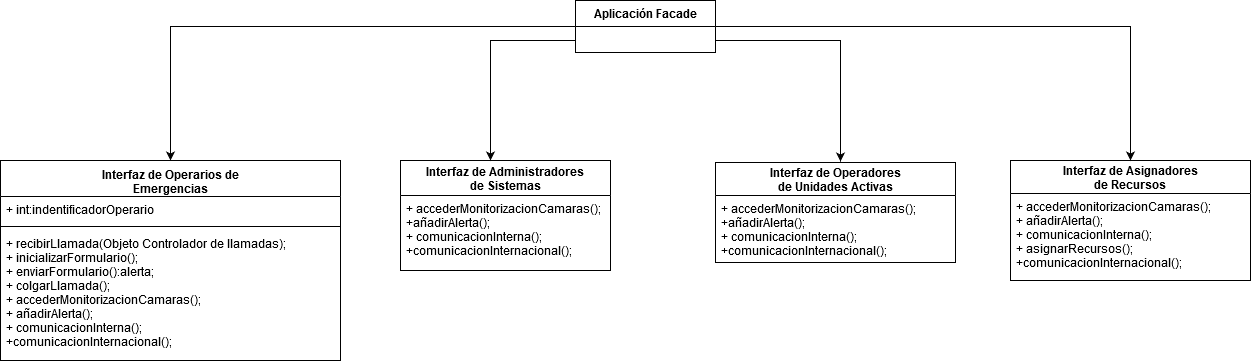

The diagram above was exported from draw.io. Its source (the exported page's mxGraphModel, read from the mxfile embedded in the PNG):
<mxGraphModel dx="1422" dy="791" grid="1" gridSize="10" guides="1" tooltips="1" connect="1" arrows="1" fold="1" page="1" pageScale="1" pageWidth="1169" pageHeight="1654" math="0" shadow="0">
  <root>
    <mxCell id="0" />
    <mxCell id="1" parent="0" />
    <mxCell id="xYlQtGv0gIFEdosYhHc--28" style="edgeStyle=orthogonalEdgeStyle;rounded=0;orthogonalLoop=1;jettySize=auto;html=1;entryX=0.5;entryY=0;entryDx=0;entryDy=0;" parent="1" source="xYlQtGv0gIFEdosYhHc--1" target="xYlQtGv0gIFEdosYhHc--6" edge="1">
      <mxGeometry relative="1" as="geometry" />
    </mxCell>
    <mxCell id="xYlQtGv0gIFEdosYhHc--32" style="edgeStyle=orthogonalEdgeStyle;rounded=0;orthogonalLoop=1;jettySize=auto;html=1;" parent="1" source="xYlQtGv0gIFEdosYhHc--1" edge="1">
      <mxGeometry relative="1" as="geometry">
        <Array as="points">
          <mxPoint x="990" y="120" />
          <mxPoint x="990" y="241" />
        </Array>
        <mxPoint x="990" y="241" as="targetPoint" />
      </mxGeometry>
    </mxCell>
    <mxCell id="jGlRs9fjl63yYrorLPGz-17" style="edgeStyle=orthogonalEdgeStyle;rounded=0;orthogonalLoop=1;jettySize=auto;html=1;" parent="1" source="xYlQtGv0gIFEdosYhHc--1" target="jGlRs9fjl63yYrorLPGz-4" edge="1">
      <mxGeometry relative="1" as="geometry">
        <Array as="points">
          <mxPoint x="640" y="120" />
        </Array>
      </mxGeometry>
    </mxCell>
    <mxCell id="jGlRs9fjl63yYrorLPGz-18" style="edgeStyle=orthogonalEdgeStyle;rounded=0;orthogonalLoop=1;jettySize=auto;html=1;entryX=0.5;entryY=0;entryDx=0;entryDy=0;" parent="1" source="xYlQtGv0gIFEdosYhHc--1" target="jGlRs9fjl63yYrorLPGz-15" edge="1">
      <mxGeometry relative="1" as="geometry" />
    </mxCell>
    <mxCell id="xYlQtGv0gIFEdosYhHc--1" value="Aplicación Facade" style="swimlane;fontStyle=1;childLayout=stackLayout;horizontal=1;startSize=26;fillColor=none;horizontalStack=0;resizeParent=1;resizeParentMax=0;resizeLast=0;collapsible=1;marginBottom=0;" parent="1" vertex="1">
      <mxGeometry x="725" y="80" width="140" height="52" as="geometry" />
    </mxCell>
    <mxCell id="xYlQtGv0gIFEdosYhHc--6" value="Interfaz de Operarios de&#10; Emergencias" style="swimlane;fontStyle=1;align=center;verticalAlign=top;childLayout=stackLayout;horizontal=1;startSize=36;horizontalStack=0;resizeParent=1;resizeParentMax=0;resizeLast=0;collapsible=1;marginBottom=0;" parent="1" vertex="1">
      <mxGeometry x="150" y="240" width="340" height="200" as="geometry" />
    </mxCell>
    <mxCell id="xYlQtGv0gIFEdosYhHc--7" value="+ int:indentificadorOperario" style="text;strokeColor=none;fillColor=none;align=left;verticalAlign=top;spacingLeft=4;spacingRight=4;overflow=hidden;rotatable=0;points=[[0,0.5],[1,0.5]];portConstraint=eastwest;" parent="xYlQtGv0gIFEdosYhHc--6" vertex="1">
      <mxGeometry y="36" width="340" height="26" as="geometry" />
    </mxCell>
    <mxCell id="xYlQtGv0gIFEdosYhHc--8" value="" style="line;strokeWidth=1;fillColor=none;align=left;verticalAlign=middle;spacingTop=-1;spacingLeft=3;spacingRight=3;rotatable=0;labelPosition=right;points=[];portConstraint=eastwest;" parent="xYlQtGv0gIFEdosYhHc--6" vertex="1">
      <mxGeometry y="62" width="340" height="8" as="geometry" />
    </mxCell>
    <mxCell id="xYlQtGv0gIFEdosYhHc--9" value="+ recibirLlamada(Objeto Controlador de llamadas);&#10;+ inicializarFormulario();&#10;+ enviarFormulario():alerta;&#10;+ colgarLlamada();&#10;+ accederMonitorizacionCamaras();&#10;+ añadirAlerta();&#10;+ comunicacionInterna();&#10;+comunicacionInternacional();" style="text;strokeColor=none;fillColor=none;align=left;verticalAlign=top;spacingLeft=4;spacingRight=4;overflow=hidden;rotatable=0;points=[[0,0.5],[1,0.5]];portConstraint=eastwest;" parent="xYlQtGv0gIFEdosYhHc--6" vertex="1">
      <mxGeometry y="70" width="340" height="130" as="geometry" />
    </mxCell>
    <mxCell id="jGlRs9fjl63yYrorLPGz-4" value="Interfaz de Administradores&#10; de Sistemas" style="swimlane;fontStyle=1;childLayout=stackLayout;horizontal=1;startSize=35;fillColor=none;horizontalStack=0;resizeParent=1;resizeParentMax=0;resizeLast=0;collapsible=1;marginBottom=0;" parent="1" vertex="1">
      <mxGeometry x="550" y="240" width="210" height="110" as="geometry" />
    </mxCell>
    <mxCell id="jGlRs9fjl63yYrorLPGz-5" value="+ accederMonitorizacionCamaras();&#10;+añadirAlerta();&#10;+ comunicacionInterna();&#10;+comunicacionInternacional();&#10;&#10;" style="text;strokeColor=none;fillColor=none;align=left;verticalAlign=top;spacingLeft=4;spacingRight=4;overflow=hidden;rotatable=0;points=[[0,0.5],[1,0.5]];portConstraint=eastwest;" parent="jGlRs9fjl63yYrorLPGz-4" vertex="1">
      <mxGeometry y="35" width="210" height="75" as="geometry" />
    </mxCell>
    <mxCell id="jGlRs9fjl63yYrorLPGz-10" value="Interfaz de Operadores&#10; de Unidades Activas" style="swimlane;fontStyle=1;childLayout=stackLayout;horizontal=1;startSize=33;fillColor=none;horizontalStack=0;resizeParent=1;resizeParentMax=0;resizeLast=0;collapsible=1;marginBottom=0;" parent="1" vertex="1">
      <mxGeometry x="865" y="242" width="240" height="100" as="geometry" />
    </mxCell>
    <mxCell id="jGlRs9fjl63yYrorLPGz-13" value="+ accederMonitorizacionCamaras();&#10;+añadirAlerta();&#10;+ comunicacionInterna();&#10;+comunicacionInternacional();" style="text;strokeColor=none;fillColor=none;align=left;verticalAlign=top;spacingLeft=4;spacingRight=4;overflow=hidden;rotatable=0;points=[[0,0.5],[1,0.5]];portConstraint=eastwest;" parent="jGlRs9fjl63yYrorLPGz-10" vertex="1">
      <mxGeometry y="33" width="240" height="67" as="geometry" />
    </mxCell>
    <mxCell id="jGlRs9fjl63yYrorLPGz-15" value="Interfaz de Asignadores &#10;de Recursos" style="swimlane;fontStyle=1;childLayout=stackLayout;horizontal=1;startSize=33;fillColor=none;horizontalStack=0;resizeParent=1;resizeParentMax=0;resizeLast=0;collapsible=1;marginBottom=0;" parent="1" vertex="1">
      <mxGeometry x="1160" y="240" width="240" height="120" as="geometry" />
    </mxCell>
    <mxCell id="jGlRs9fjl63yYrorLPGz-16" value="+ accederMonitorizacionCamaras();&#10;+ añadirAlerta();&#10;+ comunicacionInterna();&#10;+ asignarRecursos();&#10;+comunicacionInternacional();&#10;" style="text;strokeColor=none;fillColor=none;align=left;verticalAlign=top;spacingLeft=4;spacingRight=4;overflow=hidden;rotatable=0;points=[[0,0.5],[1,0.5]];portConstraint=eastwest;" parent="jGlRs9fjl63yYrorLPGz-15" vertex="1">
      <mxGeometry y="33" width="240" height="87" as="geometry" />
    </mxCell>
  </root>
</mxGraphModel>